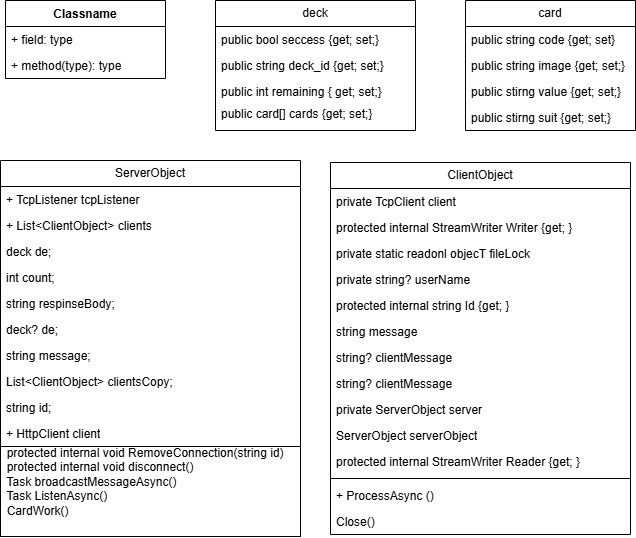

The diagram above was exported from draw.io. Its source (the exported page's mxGraphModel, read from the mxfile embedded in the PNG):
<mxGraphModel dx="703" dy="933" grid="1" gridSize="10" guides="1" tooltips="1" connect="1" arrows="1" fold="1" page="1" pageScale="1" pageWidth="827" pageHeight="1169" math="0" shadow="0">
  <root>
    <mxCell id="0" />
    <mxCell id="1" parent="0" />
    <mxCell id="kJ_BFSYniP8moLWXgXMR-1" parent="1" style="swimlane;fontStyle=0;childLayout=stackLayout;horizontal=1;startSize=26;fillColor=none;horizontalStack=0;resizeParent=1;resizeParentMax=0;resizeLast=0;collapsible=1;marginBottom=0;whiteSpace=wrap;html=1;" value="deck" vertex="1">
      <mxGeometry height="130" width="200" x="240" y="30" as="geometry">
        <mxRectangle height="30" width="70" x="100" y="200" as="alternateBounds" />
      </mxGeometry>
    </mxCell>
    <mxCell id="kJ_BFSYniP8moLWXgXMR-2" parent="kJ_BFSYniP8moLWXgXMR-1" style="text;strokeColor=none;fillColor=none;align=left;verticalAlign=top;spacingLeft=4;spacingRight=4;overflow=hidden;rotatable=0;points=[[0,0.5],[1,0.5]];portConstraint=eastwest;whiteSpace=wrap;html=1;" value="public bool seccess {get; set;}" vertex="1">
      <mxGeometry height="26" width="200" y="26" as="geometry" />
    </mxCell>
    <mxCell id="kJ_BFSYniP8moLWXgXMR-3" parent="kJ_BFSYniP8moLWXgXMR-1" style="text;strokeColor=none;fillColor=none;align=left;verticalAlign=top;spacingLeft=4;spacingRight=4;overflow=hidden;rotatable=0;points=[[0,0.5],[1,0.5]];portConstraint=eastwest;whiteSpace=wrap;html=1;" value="public string deck_id {get; set;}" vertex="1">
      <mxGeometry height="26" width="200" y="52" as="geometry" />
    </mxCell>
    <mxCell id="kJ_BFSYniP8moLWXgXMR-4" parent="kJ_BFSYniP8moLWXgXMR-1" style="text;strokeColor=none;fillColor=none;align=left;verticalAlign=top;spacingLeft=4;spacingRight=4;overflow=hidden;rotatable=0;points=[[0,0.5],[1,0.5]];portConstraint=eastwest;whiteSpace=wrap;html=1;" value="public int remaining { get; set;}" vertex="1">
      <mxGeometry height="22" width="200" y="78" as="geometry" />
    </mxCell>
    <mxCell id="kJ_BFSYniP8moLWXgXMR-6" parent="kJ_BFSYniP8moLWXgXMR-1" style="text;strokeColor=none;fillColor=none;align=left;verticalAlign=top;spacingLeft=4;spacingRight=4;overflow=hidden;rotatable=0;points=[[0,0.5],[1,0.5]];portConstraint=eastwest;whiteSpace=wrap;html=1;" value="public card[] cards {get; set;}" vertex="1">
      <mxGeometry height="30" width="200" y="100" as="geometry" />
    </mxCell>
    <mxCell id="kJ_BFSYniP8moLWXgXMR-7" parent="1" style="swimlane;fontStyle=0;childLayout=stackLayout;horizontal=1;startSize=26;fillColor=none;horizontalStack=0;resizeParent=1;resizeParentMax=0;resizeLast=0;collapsible=1;marginBottom=0;whiteSpace=wrap;html=1;" value="card" vertex="1">
      <mxGeometry height="130" width="170" x="490" y="30" as="geometry" />
    </mxCell>
    <mxCell id="kJ_BFSYniP8moLWXgXMR-8" parent="kJ_BFSYniP8moLWXgXMR-7" style="text;strokeColor=none;fillColor=none;align=left;verticalAlign=top;spacingLeft=4;spacingRight=4;overflow=hidden;rotatable=0;points=[[0,0.5],[1,0.5]];portConstraint=eastwest;whiteSpace=wrap;html=1;" value="public string code {get; set}" vertex="1">
      <mxGeometry height="26" width="170" y="26" as="geometry" />
    </mxCell>
    <mxCell id="kJ_BFSYniP8moLWXgXMR-9" parent="kJ_BFSYniP8moLWXgXMR-7" style="text;strokeColor=none;fillColor=none;align=left;verticalAlign=top;spacingLeft=4;spacingRight=4;overflow=hidden;rotatable=0;points=[[0,0.5],[1,0.5]];portConstraint=eastwest;whiteSpace=wrap;html=1;" value="public string image {get; set;}&lt;div&gt;&lt;br&gt;&lt;/div&gt;" vertex="1">
      <mxGeometry height="26" width="170" y="52" as="geometry" />
    </mxCell>
    <mxCell id="kJ_BFSYniP8moLWXgXMR-10" parent="kJ_BFSYniP8moLWXgXMR-7" style="text;strokeColor=none;fillColor=none;align=left;verticalAlign=top;spacingLeft=4;spacingRight=4;overflow=hidden;rotatable=0;points=[[0,0.5],[1,0.5]];portConstraint=eastwest;whiteSpace=wrap;html=1;" value="public stirng value {get; set;}" vertex="1">
      <mxGeometry height="26" width="170" y="78" as="geometry" />
    </mxCell>
    <mxCell id="kJ_BFSYniP8moLWXgXMR-11" parent="kJ_BFSYniP8moLWXgXMR-7" style="text;strokeColor=none;fillColor=none;align=left;verticalAlign=top;spacingLeft=4;spacingRight=4;overflow=hidden;rotatable=0;points=[[0,0.5],[1,0.5]];portConstraint=eastwest;whiteSpace=wrap;html=1;" value="public stirng suit {get; set;}" vertex="1">
      <mxGeometry height="26" width="170" y="104" as="geometry" />
    </mxCell>
    <mxCell id="kJ_BFSYniP8moLWXgXMR-30" parent="1" style="swimlane;fontStyle=0;childLayout=stackLayout;horizontal=1;startSize=26;fillColor=none;horizontalStack=0;resizeParent=1;resizeParentMax=0;resizeLast=0;collapsible=1;marginBottom=0;whiteSpace=wrap;html=1;" value="ServerObject" vertex="1">
      <mxGeometry height="376" width="300" x="25" y="190" as="geometry">
        <mxRectangle height="30" width="110" x="350" y="190" as="alternateBounds" />
      </mxGeometry>
    </mxCell>
    <mxCell id="kJ_BFSYniP8moLWXgXMR-75" parent="kJ_BFSYniP8moLWXgXMR-30" style="text;strokeColor=none;fillColor=none;align=left;verticalAlign=top;spacingLeft=4;spacingRight=4;overflow=hidden;rotatable=0;points=[[0,0.5],[1,0.5]];portConstraint=eastwest;whiteSpace=wrap;html=1;" value="+ TcpListener tcpListener" vertex="1">
      <mxGeometry height="26" width="300" y="26" as="geometry" />
    </mxCell>
    <mxCell id="kJ_BFSYniP8moLWXgXMR-77" parent="kJ_BFSYniP8moLWXgXMR-30" style="text;strokeColor=none;fillColor=none;align=left;verticalAlign=top;spacingLeft=4;spacingRight=4;overflow=hidden;rotatable=0;points=[[0,0.5],[1,0.5]];portConstraint=eastwest;whiteSpace=wrap;html=1;" value="+ List&amp;lt;ClientObject&amp;gt; clients" vertex="1">
      <mxGeometry height="26" width="300" y="52" as="geometry" />
    </mxCell>
    <mxCell id="kJ_BFSYniP8moLWXgXMR-44" parent="kJ_BFSYniP8moLWXgXMR-30" style="text;strokeColor=none;fillColor=none;align=left;verticalAlign=top;spacingLeft=4;spacingRight=4;overflow=hidden;rotatable=0;points=[[0,0.5],[1,0.5]];portConstraint=eastwest;whiteSpace=wrap;html=1;" value="deck de;" vertex="1">
      <mxGeometry height="26" width="300" y="78" as="geometry" />
    </mxCell>
    <mxCell id="kJ_BFSYniP8moLWXgXMR-42" parent="kJ_BFSYniP8moLWXgXMR-30" style="text;strokeColor=none;fillColor=none;align=left;verticalAlign=top;spacingLeft=4;spacingRight=4;overflow=hidden;rotatable=0;points=[[0,0.5],[1,0.5]];portConstraint=eastwest;whiteSpace=wrap;html=1;" value="int count;" vertex="1">
      <mxGeometry height="26" width="300" y="104" as="geometry" />
    </mxCell>
    <mxCell id="kJ_BFSYniP8moLWXgXMR-43" parent="kJ_BFSYniP8moLWXgXMR-30" style="text;strokeColor=none;fillColor=none;align=left;verticalAlign=top;spacingLeft=4;spacingRight=4;overflow=hidden;rotatable=0;points=[[0,0.5],[1,0.5]];portConstraint=eastwest;whiteSpace=wrap;html=1;" value="string respinseBody;" vertex="1">
      <mxGeometry height="26" width="300" y="130" as="geometry" />
    </mxCell>
    <mxCell id="kJ_BFSYniP8moLWXgXMR-68" parent="kJ_BFSYniP8moLWXgXMR-30" style="text;strokeColor=none;fillColor=none;align=left;verticalAlign=top;spacingLeft=4;spacingRight=4;overflow=hidden;rotatable=0;points=[[0,0.5],[1,0.5]];portConstraint=eastwest;whiteSpace=wrap;html=1;" value="deck? de;" vertex="1">
      <mxGeometry height="26" width="300" y="156" as="geometry" />
    </mxCell>
    <mxCell id="kJ_BFSYniP8moLWXgXMR-52" parent="kJ_BFSYniP8moLWXgXMR-30" style="text;strokeColor=none;fillColor=none;align=left;verticalAlign=top;spacingLeft=4;spacingRight=4;overflow=hidden;rotatable=0;points=[[0,0.5],[1,0.5]];portConstraint=eastwest;whiteSpace=wrap;html=1;" value="string message;" vertex="1">
      <mxGeometry height="26" width="300" y="182" as="geometry" />
    </mxCell>
    <mxCell id="kJ_BFSYniP8moLWXgXMR-54" parent="kJ_BFSYniP8moLWXgXMR-30" style="text;strokeColor=none;fillColor=none;align=left;verticalAlign=top;spacingLeft=4;spacingRight=4;overflow=hidden;rotatable=0;points=[[0,0.5],[1,0.5]];portConstraint=eastwest;whiteSpace=wrap;html=1;" value="List&amp;lt;ClientObject&amp;gt; clientsCopy;&lt;span style=&quot;color: rgba(0, 0, 0, 0); font-family: monospace; font-size: 0px; text-wrap-mode: nowrap;&quot;&gt;%3CmxGraphModel%3E%3Croot%3E%3CmxCell%20id%3D%220%22%2F%3E%3CmxCell%20id%3D%221%22%20parent%3D%220%22%2F%3E%3CmxCell%20id%3D%222%22%20collapsed%3D%221%22%20parent%3D%221%22%20style%3D%22swimlane%3BfontStyle%3D0%3BchildLayout%3DstackLayout%3Bhorizontal%3D1%3BstartSize%3D26%3BfillColor%3Dnone%3BhorizontalStack%3D0%3BresizeParent%3D1%3BresizeParentMax%3D0%3BresizeLast%3D0%3Bcollapsible%3D1%3BmarginBottom%3D0%3BwhiteSpace%3Dwrap%3Bhtml%3D1%3B%22%20value%3D%22CardWork%22%20vertex%3D%221%22%3E%3CmxGeometry%20height%3D%2230%22%20width%3D%22300%22%20x%3D%22390%22%20y%3D%22250%22%20as%3D%22geometry%22%3E%3CmxRectangle%20height%3D%22104%22%20width%3D%22240%22%20y%3D%2250%22%20as%3D%22alternateBounds%22%2F%3E%3C%2FmxGeometry%3E%3C%2FmxCell%3E%3CmxCell%20id%3D%223%22%20parent%3D%222%22%20style%3D%22text%3BstrokeColor%3Dnone%3BfillColor%3Dnone%3Balign%3Dleft%3BverticalAlign%3Dtop%3BspacingLeft%3D4%3BspacingRight%3D4%3Boverflow%3Dhidden%3Brotatable%3D0%3Bpoints%3D%5B%5B0%2C0.5%5D%2C%5B1%2C0.5%5D%5D%3BportConstraint%3Deastwest%3BwhiteSpace%3Dwrap%3Bhtml%3D1%3B%22%20value%3D%22int%20count%22%20vertex%3D%221%22%3E%3CmxGeometry%20height%3D%2226%22%20width%3D%22240%22%20y%3D%2226%22%20as%3D%22geometry%22%2F%3E%3C%2FmxCell%3E%3CmxCell%20id%3D%224%22%20parent%3D%222%22%20style%3D%22text%3BstrokeColor%3Dnone%3BfillColor%3Dnone%3Balign%3Dleft%3BverticalAlign%3Dtop%3BspacingLeft%3D4%3BspacingRight%3D4%3Boverflow%3Dhidden%3Brotatable%3D0%3Bpoints%3D%5B%5B0%2C0.5%5D%2C%5B1%2C0.5%5D%5D%3BportConstraint%3Deastwest%3BwhiteSpace%3Dwrap%3Bhtml%3D1%3B%22%20value%3D%22string%20respinseBody%22%20vertex%3D%221%22%3E%3CmxGeometry%20height%3D%2226%22%20width%3D%22240%22%20y%3D%2252%22%20as%3D%22geometry%22%2F%3E%3C%2FmxCell%3E%3CmxCell%20id%3D%225%22%20parent%3D%222%22%20style%3D%22text%3BstrokeColor%3Dnone%3BfillColor%3Dnone%3Balign%3Dleft%3BverticalAlign%3Dtop%3BspacingLeft%3D4%3BspacingRight%3D4%3Boverflow%3Dhidden%3Brotatable%3D0%3Bpoints%3D%5B%5B0%2C0.5%5D%2C%5B1%2C0.5%5D%5D%3BportConstraint%3Deastwest%3BwhiteSpace%3Dwrap%3Bhtml%3D1%3B%22%20value%3D%22deck%20de%22%20vertex%3D%221%22%3E%3CmxGeometry%20height%3D%2226%22%20width%3D%22240%22%20y%3D%2278%22%20as%3D%22geometry%22%2F%3E%3C%2FmxCell%3E%3C%2Froot%3E%3C%2FmxGraphModel%3E;;&lt;/span&gt;" vertex="1">
      <mxGeometry height="26" width="300" y="208" as="geometry" />
    </mxCell>
    <mxCell id="kJ_BFSYniP8moLWXgXMR-53" parent="kJ_BFSYniP8moLWXgXMR-30" style="text;strokeColor=none;fillColor=none;align=left;verticalAlign=top;spacingLeft=4;spacingRight=4;overflow=hidden;rotatable=0;points=[[0,0.5],[1,0.5]];portConstraint=eastwest;whiteSpace=wrap;html=1;" value="string id;" vertex="1">
      <mxGeometry height="26" width="300" y="234" as="geometry" />
    </mxCell>
    <mxCell id="kJ_BFSYniP8moLWXgXMR-76" parent="kJ_BFSYniP8moLWXgXMR-30" style="text;strokeColor=none;fillColor=none;align=left;verticalAlign=top;spacingLeft=4;spacingRight=4;overflow=hidden;rotatable=0;points=[[0,0.5],[1,0.5]];portConstraint=eastwest;whiteSpace=wrap;html=1;" value="+ HttpClient client" vertex="1">
      <mxGeometry height="26" width="300" y="260" as="geometry" />
    </mxCell>
    <mxCell id="kJ_BFSYniP8moLWXgXMR-37" parent="kJ_BFSYniP8moLWXgXMR-30" style="verticalAlign=top;align=left;overflow=fill;html=1;whiteSpace=wrap;" value="&amp;nbsp; protected internal void RemoveConnection(string id)&lt;div&gt;&amp;nbsp; protected internal void disconnect()&lt;/div&gt;&lt;div&gt;&amp;nbsp; Task broadcastMessageAsync()&lt;/div&gt;&lt;div&gt;&amp;nbsp; Task ListenAsync()&lt;/div&gt;&lt;div&gt;&amp;nbsp; CardWork()&lt;/div&gt;" vertex="1">
      <mxGeometry height="90" width="300" y="286" as="geometry" />
    </mxCell>
    <mxCell id="kJ_BFSYniP8moLWXgXMR-78" parent="1" style="swimlane;fontStyle=0;childLayout=stackLayout;horizontal=1;startSize=26;fillColor=none;horizontalStack=0;resizeParent=1;resizeParentMax=0;resizeLast=0;collapsible=1;marginBottom=0;whiteSpace=wrap;html=1;" value="ClientObject" vertex="1">
      <mxGeometry height="372" width="300" x="355" y="192" as="geometry">
        <mxRectangle height="30" width="110" x="303" y="820" as="alternateBounds" />
      </mxGeometry>
    </mxCell>
    <mxCell id="kJ_BFSYniP8moLWXgXMR-87" parent="kJ_BFSYniP8moLWXgXMR-78" style="text;strokeColor=none;fillColor=none;align=left;verticalAlign=top;spacingLeft=4;spacingRight=4;overflow=hidden;rotatable=0;points=[[0,0.5],[1,0.5]];portConstraint=eastwest;whiteSpace=wrap;html=1;" value="private TcpClient client&lt;span style=&quot;color: rgba(0, 0, 0, 0); font-family: monospace; font-size: 0px; text-wrap-mode: nowrap;&quot;&gt;%3CmxGraphModel%3E%3Croot%3E%3CmxCell%20id%3D%220%22%2F%3E%3CmxCell%20id%3D%221%22%20parent%3D%220%22%2F%3E%3CmxCell%20id%3D%222%22%20parent%3D%221%22%20style%3D%22text%3BstrokeColor%3Dnone%3BfillColor%3Dnone%3Balign%3Dleft%3BverticalAlign%3Dtop%3BspacingLeft%3D4%3BspacingRight%3D4%3Boverflow%3Dhidden%3Brotatable%3D0%3Bpoints%3D%5B%5B0%2C0.5%5D%2C%5B1%2C0.5%5D%5D%3BportConstraint%3Deastwest%3BwhiteSpace%3Dwrap%3Bhtml%3D1%3B%22%20value%3D%22%2B%20field%3A%20type%22%20vertex%3D%221%22%3E%3CmxGeometry%20height%3D%2226%22%20width%3D%22300%22%20x%3D%22330%22%20y%3D%22466%22%20as%3D%22geometry%22%2F%3E%3C%2FmxCell%3E%3C%2Froot%3E%3C%2FmxGraphModel%3E&lt;/span&gt;" vertex="1">
      <mxGeometry height="26" width="300" y="26" as="geometry" />
    </mxCell>
    <mxCell id="kJ_BFSYniP8moLWXgXMR-82" parent="kJ_BFSYniP8moLWXgXMR-78" style="text;strokeColor=none;fillColor=none;align=left;verticalAlign=top;spacingLeft=4;spacingRight=4;overflow=hidden;rotatable=0;points=[[0,0.5],[1,0.5]];portConstraint=eastwest;whiteSpace=wrap;html=1;" value="protected internal StreamWriter Writer {get; }" vertex="1">
      <mxGeometry height="26" width="300" y="52" as="geometry" />
    </mxCell>
    <mxCell id="kJ_BFSYniP8moLWXgXMR-90" parent="kJ_BFSYniP8moLWXgXMR-78" style="text;strokeColor=none;fillColor=none;align=left;verticalAlign=top;spacingLeft=4;spacingRight=4;overflow=hidden;rotatable=0;points=[[0,0.5],[1,0.5]];portConstraint=eastwest;whiteSpace=wrap;html=1;" value="private static readonl objecT fileLock&lt;div&gt;&lt;br&gt;&lt;/div&gt;" vertex="1">
      <mxGeometry height="26" width="300" y="78" as="geometry" />
    </mxCell>
    <mxCell id="kJ_BFSYniP8moLWXgXMR-89" parent="kJ_BFSYniP8moLWXgXMR-78" style="text;strokeColor=none;fillColor=none;align=left;verticalAlign=top;spacingLeft=4;spacingRight=4;overflow=hidden;rotatable=0;points=[[0,0.5],[1,0.5]];portConstraint=eastwest;whiteSpace=wrap;html=1;" value="private string? userName" vertex="1">
      <mxGeometry height="26" width="300" y="104" as="geometry" />
    </mxCell>
    <mxCell id="kJ_BFSYniP8moLWXgXMR-83" parent="kJ_BFSYniP8moLWXgXMR-78" style="text;strokeColor=none;fillColor=none;align=left;verticalAlign=top;spacingLeft=4;spacingRight=4;overflow=hidden;rotatable=0;points=[[0,0.5],[1,0.5]];portConstraint=eastwest;whiteSpace=wrap;html=1;" value="protected internal string Id {get; }" vertex="1">
      <mxGeometry height="26" width="300" y="130" as="geometry" />
    </mxCell>
    <mxCell id="kJ_BFSYniP8moLWXgXMR-92" parent="kJ_BFSYniP8moLWXgXMR-78" style="text;strokeColor=none;fillColor=none;align=left;verticalAlign=top;spacingLeft=4;spacingRight=4;overflow=hidden;rotatable=0;points=[[0,0.5],[1,0.5]];portConstraint=eastwest;whiteSpace=wrap;html=1;" value="string message" vertex="1">
      <mxGeometry height="26" width="300" y="156" as="geometry" />
    </mxCell>
    <mxCell id="kJ_BFSYniP8moLWXgXMR-94" parent="kJ_BFSYniP8moLWXgXMR-78" style="text;strokeColor=none;fillColor=none;align=left;verticalAlign=top;spacingLeft=4;spacingRight=4;overflow=hidden;rotatable=0;points=[[0,0.5],[1,0.5]];portConstraint=eastwest;whiteSpace=wrap;html=1;" value="string? clientMessage" vertex="1">
      <mxGeometry height="26" width="300" y="182" as="geometry" />
    </mxCell>
    <mxCell id="kJ_BFSYniP8moLWXgXMR-93" parent="kJ_BFSYniP8moLWXgXMR-78" style="text;strokeColor=none;fillColor=none;align=left;verticalAlign=top;spacingLeft=4;spacingRight=4;overflow=hidden;rotatable=0;points=[[0,0.5],[1,0.5]];portConstraint=eastwest;whiteSpace=wrap;html=1;" value="string? clientMessage" vertex="1">
      <mxGeometry height="26" width="300" y="208" as="geometry" />
    </mxCell>
    <mxCell id="kJ_BFSYniP8moLWXgXMR-88" parent="kJ_BFSYniP8moLWXgXMR-78" style="text;strokeColor=none;fillColor=none;align=left;verticalAlign=top;spacingLeft=4;spacingRight=4;overflow=hidden;rotatable=0;points=[[0,0.5],[1,0.5]];portConstraint=eastwest;whiteSpace=wrap;html=1;" value="private ServerObject server&lt;span style=&quot;color: rgba(0, 0, 0, 0); font-family: monospace; font-size: 0px; text-wrap-mode: nowrap;&quot;&gt;%3CmxGraphModel%3E%3Croot%3E%3CmxCell%20id%3D%220%22%2F%3E%3CmxCell%20id%3D%221%22%20parent%3D%220%22%2F%3E%3CmxCell%20id%3D%222%22%20parent%3D%221%22%20style%3D%22text%3BstrokeColor%3Dnone%3BfillColor%3Dnone%3Balign%3Dleft%3BverticalAlign%3Dtop%3BspacingLeft%3D4%3BspacingRight%3D4%3Boverflow%3Dhidden%3Brotatable%3D0%3Bpoints%3D%5B%5B0%2C0.5%5D%2C%5B1%2C0.5%5D%5D%3BportConstraint%3Deastwest%3BwhiteSpace%3Dwrap%3Bhtml%3D1%3B%22%20value%3D%22%2B%20field%3A%20type%22%20vertex%3D%221%22%3E%3CmxGeometry%20height%3D%2226%22%20width%3D%22300%22%20x%3D%22330%22%20y%3D%22466%22%20as%3D%22geometry%22%2F%3E%3C%2FmxCell%3E%3C%2Froot%3E%3C%2FmxGraphModel%3E&lt;/span&gt;" vertex="1">
      <mxGeometry height="26" width="300" y="234" as="geometry" />
    </mxCell>
    <mxCell id="kJ_BFSYniP8moLWXgXMR-110" parent="kJ_BFSYniP8moLWXgXMR-78" style="text;strokeColor=none;fillColor=none;align=left;verticalAlign=top;spacingLeft=4;spacingRight=4;overflow=hidden;rotatable=0;points=[[0,0.5],[1,0.5]];portConstraint=eastwest;whiteSpace=wrap;html=1;" value="ServerObject serverObject" vertex="1">
      <mxGeometry height="26" width="300" y="260" as="geometry" />
    </mxCell>
    <mxCell id="kJ_BFSYniP8moLWXgXMR-81" parent="kJ_BFSYniP8moLWXgXMR-78" style="text;strokeColor=none;fillColor=none;align=left;verticalAlign=top;spacingLeft=4;spacingRight=4;overflow=hidden;rotatable=0;points=[[0,0.5],[1,0.5]];portConstraint=eastwest;whiteSpace=wrap;html=1;" value="protected internal StreamWriter Reader {get; }" vertex="1">
      <mxGeometry height="26" width="300" y="286" as="geometry" />
    </mxCell>
    <mxCell id="kJ_BFSYniP8moLWXgXMR-108" parent="kJ_BFSYniP8moLWXgXMR-78" style="line;strokeWidth=1;fillColor=none;align=left;verticalAlign=middle;spacingTop=-1;spacingLeft=3;spacingRight=3;rotatable=0;labelPosition=right;points=[];portConstraint=eastwest;strokeColor=inherit;" value="" vertex="1">
      <mxGeometry height="8" width="300" y="312" as="geometry" />
    </mxCell>
    <mxCell id="kJ_BFSYniP8moLWXgXMR-102" parent="kJ_BFSYniP8moLWXgXMR-78" style="text;strokeColor=none;fillColor=none;align=left;verticalAlign=top;spacingLeft=4;spacingRight=4;overflow=hidden;rotatable=0;points=[[0,0.5],[1,0.5]];portConstraint=eastwest;whiteSpace=wrap;html=1;" value="+ ProcessAsync ()" vertex="1">
      <mxGeometry height="26" width="300" y="320" as="geometry" />
    </mxCell>
    <mxCell id="kJ_BFSYniP8moLWXgXMR-103" parent="kJ_BFSYniP8moLWXgXMR-78" style="text;strokeColor=none;fillColor=none;align=left;verticalAlign=top;spacingLeft=4;spacingRight=4;overflow=hidden;rotatable=0;points=[[0,0.5],[1,0.5]];portConstraint=eastwest;whiteSpace=wrap;html=1;" value="Close()&lt;div&gt;&lt;br&gt;&lt;/div&gt;" vertex="1">
      <mxGeometry height="26" width="300" y="346" as="geometry" />
    </mxCell>
    <mxCell id="kJ_BFSYniP8moLWXgXMR-106" parent="1" style="swimlane;fontStyle=1;align=center;verticalAlign=top;childLayout=stackLayout;horizontal=1;startSize=26;horizontalStack=0;resizeParent=1;resizeParentMax=0;resizeLast=0;collapsible=1;marginBottom=0;whiteSpace=wrap;html=1;" value="Classname" vertex="1">
      <mxGeometry height="78" width="160" x="30" y="30" as="geometry" />
    </mxCell>
    <mxCell id="kJ_BFSYniP8moLWXgXMR-107" parent="kJ_BFSYniP8moLWXgXMR-106" style="text;strokeColor=none;fillColor=none;align=left;verticalAlign=top;spacingLeft=4;spacingRight=4;overflow=hidden;rotatable=0;points=[[0,0.5],[1,0.5]];portConstraint=eastwest;whiteSpace=wrap;html=1;" value="+ field: type" vertex="1">
      <mxGeometry height="26" width="160" y="26" as="geometry" />
    </mxCell>
    <mxCell id="kJ_BFSYniP8moLWXgXMR-109" parent="kJ_BFSYniP8moLWXgXMR-106" style="text;strokeColor=none;fillColor=none;align=left;verticalAlign=top;spacingLeft=4;spacingRight=4;overflow=hidden;rotatable=0;points=[[0,0.5],[1,0.5]];portConstraint=eastwest;whiteSpace=wrap;html=1;" value="+ method(type): type" vertex="1">
      <mxGeometry height="26" width="160" y="52" as="geometry" />
    </mxCell>
  </root>
</mxGraphModel>